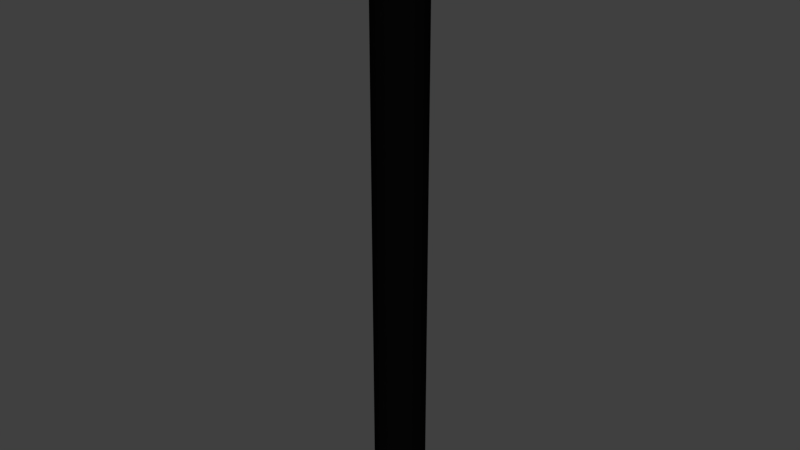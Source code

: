 # Source: marker.blend  (saved by Blender 2.79.0; exported with 4.5.12 LTS)
import bpy
from mathutils import Matrix  # noqa: F401  (used for matrix-valued properties, if any)

bpy.ops.wm.read_factory_settings(use_empty=True)
scene = bpy.context.scene
scene.name = 'Scene'

# ---- collections
col_collection_1 = bpy.data.collections.new('Collection 1'); scene.collection.children.link(col_collection_1)

# ---- materials (node trees are filled in below, after node groups)
mat_material = bpy.data.materials.new('Material')
mat_material.alpha_threshold = 0.0
mat_material.use_transparent_shadow = False
mat_material.diffuse_color = (0.001547, 0.001547, 0.001547, 1.0)
mat_material.roughness = 0.5
mat_material.line_color = (0.0, 0.0, 0.0, 1.0)

# ---- material node trees

# ---- world
world_world = bpy.data.worlds.new('World'); scene.world = world_world
world_world.color = (0.05088, 0.05088, 0.05088)
world_world.use_sun_shadow = False
world_world.sun_shadow_jitter_overblur = 0.0
world_world.cycles.sampling_method = 'MANUAL'

# ---- meshes
me_cylinder_001 = bpy.data.meshes.new('Cylinder.001')
me_cylinder_001.from_pydata([(-5.934e-10, 0.127, -1.524), (-5.934e-10, 0.127, 1.524), (0.02478, 0.1246, -1.524), (0.02478, 0.1246, 1.524), (0.0486, 0.1173, -1.524), (0.0486, 0.1173, 1.524), (0.07056, 0.1056, -1.524), (0.07056, 0.1056, 1.524), (0.0898, 0.0898, -1.524), (0.0898, 0.0898, 1.524), (0.1056, 0.07056, -1.524), (0.1056, 0.07056, 1.524), (0.1173, 0.0486, -1.524), (0.1173, 0.0486, 1.524), (0.1246, 0.02478, -1.524), (0.1246, 0.02478, 1.524), (0.127, 1.17e-08, -1.524), (0.127, 1.17e-08, 1.524), (0.1246, -0.02478, -1.524), (0.1246, -0.02478, 1.524), (0.1173, -0.0486, -1.524), (0.1173, -0.0486, 1.524), (0.1056, -0.07056, -1.524), (0.1056, -0.07056, 1.524), (0.0898, -0.0898, -1.524), (0.0898, -0.0898, 1.524), (0.07056, -0.1056, -1.524), (0.07056, -0.1056, 1.524), (0.0486, -0.1173, -1.524), (0.0486, -0.1173, 1.524), (0.02478, -0.1246, -1.524), (0.02478, -0.1246, 1.524), (-4.198e-08, -0.127, -1.524), (-4.198e-08, -0.127, 1.524), (-0.02478, -0.1246, -1.524), (-0.02478, -0.1246, 1.524), (-0.0486, -0.1173, -1.524), (-0.0486, -0.1173, 1.524), (-0.07056, -0.1056, -1.524), (-0.07056, -0.1056, 1.524), (-0.0898, -0.0898, -1.524), (-0.0898, -0.0898, 1.524), (-0.1056, -0.07056, -1.524), (-0.1056, -0.07056, 1.524), (-0.1173, -0.0486, -1.524), (-0.1173, -0.0486, 1.524), (-0.1246, -0.02478, -1.524), (-0.1246, -0.02478, 1.524), (-0.127, 1.247e-07, -1.524), (-0.127, 1.247e-07, 1.524), (-0.1246, 0.02478, -1.524), (-0.1246, 0.02478, 1.524), (-0.1173, 0.0486, -1.524), (-0.1173, 0.0486, 1.524), (-0.1056, 0.07056, -1.524), (-0.1056, 0.07056, 1.524), (-0.0898, 0.0898, -1.524), (-0.0898, 0.0898, 1.524), (-0.07056, 0.1056, -1.524), (-0.07056, 0.1056, 1.524), (-0.0486, 0.1173, -1.524), (-0.0486, 0.1173, 1.524), (-0.02478, 0.1246, -1.524), (-0.02478, 0.1246, 1.524)], [], [(0, 1, 3, 2), (2, 3, 5, 4), (4, 5, 7, 6), (6, 7, 9, 8), (8, 9, 11, 10), (10, 11, 13, 12), (12, 13, 15, 14), (14, 15, 17, 16), (16, 17, 19, 18), (18, 19, 21, 20), (20, 21, 23, 22), (22, 23, 25, 24), (24, 25, 27, 26), (26, 27, 29, 28), (28, 29, 31, 30), (30, 31, 33, 32), (32, 33, 35, 34), (34, 35, 37, 36), (36, 37, 39, 38), (38, 39, 41, 40), (40, 41, 43, 42), (42, 43, 45, 44), (44, 45, 47, 46), (46, 47, 49, 48), (48, 49, 51, 50), (50, 51, 53, 52), (52, 53, 55, 54), (54, 55, 57, 56), (56, 57, 59, 58), (58, 59, 61, 60), (3, 1, 63, 61, 59, 57, 55, 53, 51, 49, 47, 45, 43, 41, 39, 37, 35, 33, 31, 29, 27, 25, 23, 21, 19, 17, 15, 13, 11, 9, 7, 5), (60, 61, 63, 62), (62, 63, 1, 0), (0, 2, 4, 6, 8, 10, 12, 14, 16, 18, 20, 22, 24, 26, 28, 30, 32, 34, 36, 38, 40, 42, 44, 46, 48, 50, 52, 54, 56, 58, 60, 62)])
me_cylinder_001.materials.append(mat_material)
me_cylinder_001.use_remesh_preserve_volume = False
me_cylinder_001.use_remesh_preserve_attributes = False
me_cylinder_001.use_mirror_vertex_groups = False
me_cylinder_001.update()

# ---- objects
ob_cylinder = bpy.data.objects.new('Cylinder', me_cylinder_001)

# ---- transforms, parenting, visibility, modifiers, constraints
ob_cylinder.location = (5.934e-10, -2.114e-09, -6.474e-08)
ob_cylinder.lineart.crease_threshold = 0.0

# ---- collection membership
col_collection_1.objects.link(ob_cylinder)

# ---- scene / render settings (as saved in the file)
scene.frame_start = 1; scene.frame_end = 250; scene.frame_set(1)
scene.render.engine = 'BLENDER_EEVEE_NEXT'
scene.render.resolution_percentage = 50
scene.render.dither_intensity = 0.0
scene.cycles.use_denoising = False
scene.cycles.samples = 128
scene.cycles.sampling_pattern = 'TABULATED_SOBOL'
scene.cycles.use_adaptive_sampling = False
scene.cycles.use_light_tree = False
scene.cycles.blur_glossy = 0.0
scene.cycles.sample_clamp_indirect = 0.0
scene.view_settings.view_transform = 'Standard'
bpy.context.view_layer.update()

# ---- added for rendering (the .blend has no active camera and no usable light): camera, sun
cam_auto = bpy.data.cameras.new('AutoCamera')
cam_auto.lens = 50.0
cam_auto.sensor_width = 36.0
cam_auto.clip_end = 1000.0
ob_auto_camera = bpy.data.objects.new('AutoCamera', cam_auto)
scene.collection.objects.link(ob_auto_camera)
ob_auto_camera.location = (2.8396, -3.40752, 2.27168)
ob_auto_camera.rotation_euler = (1.09748, -7.21219e-08, 0.694738)
scene.camera = ob_auto_camera
light_auto_sun = bpy.data.lights.new('AutoSun', 'SUN')
light_auto_sun.energy = 3.0
light_auto_sun.angle = 0.0523599
ob_auto_sun = bpy.data.objects.new('AutoSun', light_auto_sun)
scene.collection.objects.link(ob_auto_sun)
ob_auto_sun.rotation_euler = (0.872665, 0.174533, 0.523599)
bpy.context.view_layer.update()
